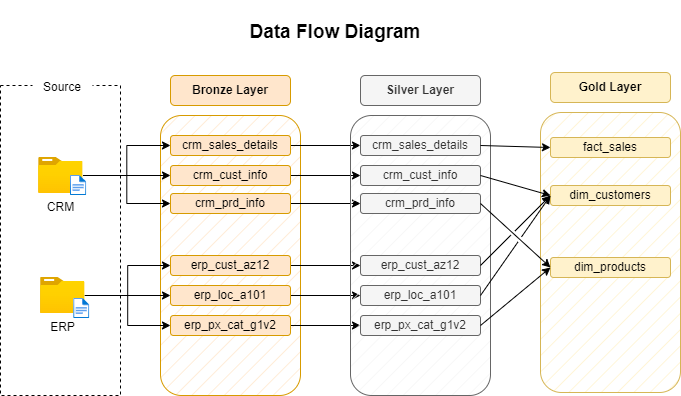

The diagram above was exported from draw.io. Its source (the exported page's mxGraphModel, read from the mxfile embedded in the PNG):
<mxGraphModel dx="1111" dy="509" grid="1" gridSize="10" guides="1" tooltips="1" connect="1" arrows="1" fold="1" page="1" pageScale="1" pageWidth="850" pageHeight="1100" math="0" shadow="0">
  <root>
    <mxCell id="0" />
    <mxCell id="1" parent="0" />
    <mxCell id="Arcu1KYI9_M_B6ktZNkH-1" value="" style="rounded=0;whiteSpace=wrap;html=1;dashed=1;" parent="1" vertex="1">
      <mxGeometry x="90" y="90" width="120" height="310" as="geometry" />
    </mxCell>
    <mxCell id="Arcu1KYI9_M_B6ktZNkH-3" value="" style="rounded=1;whiteSpace=wrap;html=1;fillColor=#ffe6cc;strokeColor=#d79b00;fillStyle=hatch;" parent="1" vertex="1">
      <mxGeometry x="250" y="120" width="140" height="280" as="geometry" />
    </mxCell>
    <mxCell id="Arcu1KYI9_M_B6ktZNkH-4" value="&lt;b&gt;Bronze Layer&lt;/b&gt;" style="rounded=1;whiteSpace=wrap;html=1;fillColor=#ffe6cc;strokeColor=#d79b00;" parent="1" vertex="1">
      <mxGeometry x="260" y="80" width="120" height="30" as="geometry" />
    </mxCell>
    <mxCell id="6oo3rJZ5pvuWZXHwUODa-9" style="edgeStyle=orthogonalEdgeStyle;rounded=0;orthogonalLoop=1;jettySize=auto;html=1;entryX=0;entryY=0.5;entryDx=0;entryDy=0;" parent="1" source="Arcu1KYI9_M_B6ktZNkH-5" target="6oo3rJZ5pvuWZXHwUODa-3" edge="1">
      <mxGeometry relative="1" as="geometry" />
    </mxCell>
    <mxCell id="Arcu1KYI9_M_B6ktZNkH-16" style="edgeStyle=orthogonalEdgeStyle;rounded=0;orthogonalLoop=1;jettySize=auto;html=1;entryX=0;entryY=0.5;entryDx=0;entryDy=0;" parent="1" source="Arcu1KYI9_M_B6ktZNkH-7" target="Arcu1KYI9_M_B6ktZNkH-13" edge="1">
      <mxGeometry relative="1" as="geometry" />
    </mxCell>
    <mxCell id="Af0pcCFkaRukw8uIw-oT-19" style="edgeStyle=orthogonalEdgeStyle;rounded=0;orthogonalLoop=1;jettySize=auto;html=1;entryX=0;entryY=0.5;entryDx=0;entryDy=0;" parent="1" source="Arcu1KYI9_M_B6ktZNkH-7" target="Arcu1KYI9_M_B6ktZNkH-5" edge="1">
      <mxGeometry relative="1" as="geometry" />
    </mxCell>
    <mxCell id="Af0pcCFkaRukw8uIw-oT-20" style="edgeStyle=orthogonalEdgeStyle;rounded=0;orthogonalLoop=1;jettySize=auto;html=1;entryX=0;entryY=0.5;entryDx=0;entryDy=0;" parent="1" source="Arcu1KYI9_M_B6ktZNkH-7" target="Arcu1KYI9_M_B6ktZNkH-12" edge="1">
      <mxGeometry relative="1" as="geometry" />
    </mxCell>
    <mxCell id="Arcu1KYI9_M_B6ktZNkH-7" value="CRM" style="image;aspect=fixed;html=1;points=[];align=center;fontSize=12;image=img/lib/azure2/general/Folder_Blank.svg;" parent="1" vertex="1">
      <mxGeometry x="128.13" y="162" width="44.36" height="36" as="geometry" />
    </mxCell>
    <mxCell id="Arcu1KYI9_M_B6ktZNkH-6" value="" style="image;aspect=fixed;html=1;points=[];align=center;fontSize=12;image=img/lib/azure2/general/File.svg;" parent="1" vertex="1">
      <mxGeometry x="160" y="180" width="16.23" height="20" as="geometry" />
    </mxCell>
    <mxCell id="Arcu1KYI9_M_B6ktZNkH-21" style="edgeStyle=orthogonalEdgeStyle;rounded=0;orthogonalLoop=1;jettySize=auto;html=1;entryX=0;entryY=0.5;entryDx=0;entryDy=0;" parent="1" source="Arcu1KYI9_M_B6ktZNkH-8" target="Arcu1KYI9_M_B6ktZNkH-17" edge="1">
      <mxGeometry relative="1" as="geometry" />
    </mxCell>
    <mxCell id="Arcu1KYI9_M_B6ktZNkH-22" style="edgeStyle=orthogonalEdgeStyle;rounded=0;orthogonalLoop=1;jettySize=auto;html=1;" parent="1" source="Arcu1KYI9_M_B6ktZNkH-8" target="Arcu1KYI9_M_B6ktZNkH-18" edge="1">
      <mxGeometry relative="1" as="geometry" />
    </mxCell>
    <mxCell id="Arcu1KYI9_M_B6ktZNkH-23" style="edgeStyle=orthogonalEdgeStyle;rounded=0;orthogonalLoop=1;jettySize=auto;html=1;entryX=0;entryY=0.5;entryDx=0;entryDy=0;" parent="1" source="Arcu1KYI9_M_B6ktZNkH-8" target="Arcu1KYI9_M_B6ktZNkH-19" edge="1">
      <mxGeometry relative="1" as="geometry" />
    </mxCell>
    <mxCell id="Arcu1KYI9_M_B6ktZNkH-8" value="ERP" style="image;aspect=fixed;html=1;points=[];align=center;fontSize=12;image=img/lib/azure2/general/Folder_Blank.svg;" parent="1" vertex="1">
      <mxGeometry x="130" y="282" width="44.36" height="36" as="geometry" />
    </mxCell>
    <mxCell id="Arcu1KYI9_M_B6ktZNkH-9" value="" style="image;aspect=fixed;html=1;points=[];align=center;fontSize=12;image=img/lib/azure2/general/File.svg;" parent="1" vertex="1">
      <mxGeometry x="163.13" y="303" width="16.23" height="20" as="geometry" />
    </mxCell>
    <mxCell id="Arcu1KYI9_M_B6ktZNkH-10" value="Source" style="text;html=1;align=center;verticalAlign=middle;whiteSpace=wrap;rounded=0;fillColor=default;" parent="1" vertex="1">
      <mxGeometry x="122" y="77" width="60" height="30" as="geometry" />
    </mxCell>
    <mxCell id="6oo3rJZ5pvuWZXHwUODa-10" style="edgeStyle=orthogonalEdgeStyle;rounded=0;orthogonalLoop=1;jettySize=auto;html=1;exitX=1;exitY=0.5;exitDx=0;exitDy=0;entryX=0;entryY=0.5;entryDx=0;entryDy=0;" parent="1" source="Arcu1KYI9_M_B6ktZNkH-12" target="6oo3rJZ5pvuWZXHwUODa-4" edge="1">
      <mxGeometry relative="1" as="geometry" />
    </mxCell>
    <mxCell id="Arcu1KYI9_M_B6ktZNkH-12" value="&lt;font&gt;crm_prd_info&lt;/font&gt;" style="rounded=1;whiteSpace=wrap;html=1;fillColor=#ffe6cc;strokeColor=#d79b00;" parent="1" vertex="1">
      <mxGeometry x="260" y="198" width="120" height="20" as="geometry" />
    </mxCell>
    <mxCell id="6oo3rJZ5pvuWZXHwUODa-11" style="edgeStyle=orthogonalEdgeStyle;rounded=0;orthogonalLoop=1;jettySize=auto;html=1;entryX=0;entryY=0.5;entryDx=0;entryDy=0;" parent="1" source="Arcu1KYI9_M_B6ktZNkH-13" target="6oo3rJZ5pvuWZXHwUODa-5" edge="1">
      <mxGeometry relative="1" as="geometry" />
    </mxCell>
    <mxCell id="Arcu1KYI9_M_B6ktZNkH-13" value="&lt;font&gt;crm_sales_details&lt;/font&gt;" style="rounded=1;whiteSpace=wrap;html=1;fillColor=#ffe6cc;strokeColor=#d79b00;" parent="1" vertex="1">
      <mxGeometry x="260" y="140" width="120" height="20" as="geometry" />
    </mxCell>
    <mxCell id="6oo3rJZ5pvuWZXHwUODa-12" style="edgeStyle=orthogonalEdgeStyle;rounded=0;orthogonalLoop=1;jettySize=auto;html=1;exitX=1;exitY=0.5;exitDx=0;exitDy=0;entryX=0;entryY=0.5;entryDx=0;entryDy=0;" parent="1" source="Arcu1KYI9_M_B6ktZNkH-17" target="6oo3rJZ5pvuWZXHwUODa-6" edge="1">
      <mxGeometry relative="1" as="geometry" />
    </mxCell>
    <mxCell id="Arcu1KYI9_M_B6ktZNkH-17" value="&lt;font&gt;erp_cust_az12&lt;/font&gt;" style="rounded=1;whiteSpace=wrap;html=1;fillColor=#ffe6cc;strokeColor=#d79b00;" parent="1" vertex="1">
      <mxGeometry x="260" y="260" width="120" height="20" as="geometry" />
    </mxCell>
    <mxCell id="6oo3rJZ5pvuWZXHwUODa-13" style="edgeStyle=orthogonalEdgeStyle;rounded=0;orthogonalLoop=1;jettySize=auto;html=1;exitX=1;exitY=0.5;exitDx=0;exitDy=0;entryX=0;entryY=0.5;entryDx=0;entryDy=0;" parent="1" source="Arcu1KYI9_M_B6ktZNkH-18" target="6oo3rJZ5pvuWZXHwUODa-7" edge="1">
      <mxGeometry relative="1" as="geometry" />
    </mxCell>
    <mxCell id="Arcu1KYI9_M_B6ktZNkH-18" value="&lt;font&gt;erp_loc_a101&lt;/font&gt;" style="rounded=1;whiteSpace=wrap;html=1;fillColor=#ffe6cc;strokeColor=#d79b00;" parent="1" vertex="1">
      <mxGeometry x="260" y="290" width="120" height="20" as="geometry" />
    </mxCell>
    <mxCell id="6oo3rJZ5pvuWZXHwUODa-14" style="edgeStyle=orthogonalEdgeStyle;rounded=0;orthogonalLoop=1;jettySize=auto;html=1;exitX=1;exitY=0.5;exitDx=0;exitDy=0;" parent="1" source="Arcu1KYI9_M_B6ktZNkH-19" target="6oo3rJZ5pvuWZXHwUODa-8" edge="1">
      <mxGeometry relative="1" as="geometry" />
    </mxCell>
    <mxCell id="Arcu1KYI9_M_B6ktZNkH-19" value="&lt;font&gt;erp_px_cat_g1v2&lt;/font&gt;" style="rounded=1;whiteSpace=wrap;html=1;fillColor=#ffe6cc;strokeColor=#d79b00;" parent="1" vertex="1">
      <mxGeometry x="260" y="320" width="120" height="20" as="geometry" />
    </mxCell>
    <mxCell id="6oo3rJZ5pvuWZXHwUODa-1" value="" style="rounded=1;whiteSpace=wrap;html=1;fillColor=#f5f5f5;strokeColor=#666666;fillStyle=hatch;fontColor=#333333;" parent="1" vertex="1">
      <mxGeometry x="440" y="120" width="140" height="280" as="geometry" />
    </mxCell>
    <mxCell id="6oo3rJZ5pvuWZXHwUODa-2" value="&lt;b&gt;Silver Layer&lt;/b&gt;" style="rounded=1;whiteSpace=wrap;html=1;fillColor=#f5f5f5;strokeColor=#666666;fontColor=#333333;" parent="1" vertex="1">
      <mxGeometry x="450" y="80" width="120" height="30" as="geometry" />
    </mxCell>
    <mxCell id="6oo3rJZ5pvuWZXHwUODa-3" value="&lt;font&gt;crm_cust_info&lt;/font&gt;" style="rounded=1;whiteSpace=wrap;html=1;fillColor=#f5f5f5;strokeColor=#666666;fontColor=#333333;" parent="1" vertex="1">
      <mxGeometry x="450" y="170" width="120" height="20" as="geometry" />
    </mxCell>
    <mxCell id="6oo3rJZ5pvuWZXHwUODa-4" value="&lt;font&gt;crm_prd_info&lt;/font&gt;" style="rounded=1;whiteSpace=wrap;html=1;fillColor=#f5f5f5;strokeColor=#666666;fontColor=#333333;" parent="1" vertex="1">
      <mxGeometry x="450" y="198" width="120" height="20" as="geometry" />
    </mxCell>
    <mxCell id="6oo3rJZ5pvuWZXHwUODa-5" value="&lt;font&gt;crm_sales_details&lt;/font&gt;" style="rounded=1;whiteSpace=wrap;html=1;fillColor=#f5f5f5;strokeColor=#666666;fontColor=#333333;" parent="1" vertex="1">
      <mxGeometry x="450" y="140" width="120" height="20" as="geometry" />
    </mxCell>
    <mxCell id="6oo3rJZ5pvuWZXHwUODa-6" value="&lt;font&gt;erp_cust_az12&lt;/font&gt;" style="rounded=1;whiteSpace=wrap;html=1;fillColor=#f5f5f5;strokeColor=#666666;fontColor=#333333;" parent="1" vertex="1">
      <mxGeometry x="450" y="260" width="120" height="20" as="geometry" />
    </mxCell>
    <mxCell id="6oo3rJZ5pvuWZXHwUODa-7" value="&lt;font&gt;erp_loc_a101&lt;/font&gt;" style="rounded=1;whiteSpace=wrap;html=1;fillColor=#f5f5f5;strokeColor=#666666;fontColor=#333333;" parent="1" vertex="1">
      <mxGeometry x="450" y="290" width="120" height="20" as="geometry" />
    </mxCell>
    <mxCell id="6oo3rJZ5pvuWZXHwUODa-8" value="&lt;font&gt;erp_px_cat_g1v2&lt;/font&gt;" style="rounded=1;whiteSpace=wrap;html=1;fillColor=#f5f5f5;strokeColor=#666666;fontColor=#333333;" parent="1" vertex="1">
      <mxGeometry x="450" y="320" width="120" height="20" as="geometry" />
    </mxCell>
    <mxCell id="Af0pcCFkaRukw8uIw-oT-1" value="" style="rounded=1;whiteSpace=wrap;html=1;fillColor=#fff2cc;strokeColor=#d6b656;fillStyle=hatch;" parent="1" vertex="1">
      <mxGeometry x="630" y="117" width="140" height="280" as="geometry" />
    </mxCell>
    <mxCell id="Af0pcCFkaRukw8uIw-oT-2" value="&lt;b&gt;Gold Layer&lt;/b&gt;" style="rounded=1;whiteSpace=wrap;html=1;fillColor=#fff2cc;strokeColor=#d6b656;" parent="1" vertex="1">
      <mxGeometry x="640" y="77" width="120" height="30" as="geometry" />
    </mxCell>
    <mxCell id="Af0pcCFkaRukw8uIw-oT-3" value="&lt;font&gt;fact_sales&lt;/font&gt;" style="rounded=1;whiteSpace=wrap;html=1;fillColor=#fff2cc;strokeColor=#d6b656;" parent="1" vertex="1">
      <mxGeometry x="640" y="142" width="120" height="20" as="geometry" />
    </mxCell>
    <mxCell id="Af0pcCFkaRukw8uIw-oT-4" value="&lt;font&gt;dim_customers&lt;/font&gt;" style="rounded=1;whiteSpace=wrap;html=1;fillColor=#fff2cc;strokeColor=#d6b656;" parent="1" vertex="1">
      <mxGeometry x="640" y="190" width="120" height="20" as="geometry" />
    </mxCell>
    <mxCell id="Af0pcCFkaRukw8uIw-oT-5" value="&lt;font&gt;dim_products&lt;/font&gt;" style="rounded=1;whiteSpace=wrap;html=1;fillColor=#fff2cc;strokeColor=#d6b656;" parent="1" vertex="1">
      <mxGeometry x="640" y="262" width="120" height="20" as="geometry" />
    </mxCell>
    <mxCell id="Af0pcCFkaRukw8uIw-oT-11" value="" style="endArrow=classic;html=1;rounded=0;entryX=0;entryY=0.5;entryDx=0;entryDy=0;exitX=1;exitY=0.5;exitDx=0;exitDy=0;jumpStyle=gap;" parent="1" source="6oo3rJZ5pvuWZXHwUODa-4" target="Af0pcCFkaRukw8uIw-oT-5" edge="1">
      <mxGeometry width="50" height="50" relative="1" as="geometry">
        <mxPoint x="570" y="320" as="sourcePoint" />
        <mxPoint x="620" y="270" as="targetPoint" />
      </mxGeometry>
    </mxCell>
    <mxCell id="Af0pcCFkaRukw8uIw-oT-12" value="" style="endArrow=classic;html=1;rounded=0;entryX=0;entryY=0.5;entryDx=0;entryDy=0;exitX=1;exitY=0.5;exitDx=0;exitDy=0;jumpStyle=gap;" parent="1" source="6oo3rJZ5pvuWZXHwUODa-8" target="Af0pcCFkaRukw8uIw-oT-5" edge="1">
      <mxGeometry width="50" height="50" relative="1" as="geometry">
        <mxPoint x="600" y="270" as="sourcePoint" />
        <mxPoint x="670" y="362" as="targetPoint" />
      </mxGeometry>
    </mxCell>
    <mxCell id="Af0pcCFkaRukw8uIw-oT-13" value="" style="endArrow=classic;html=1;rounded=0;entryX=0;entryY=0.5;entryDx=0;entryDy=0;exitX=1;exitY=0.5;exitDx=0;exitDy=0;jumpStyle=gap;" parent="1" source="6oo3rJZ5pvuWZXHwUODa-3" target="Af0pcCFkaRukw8uIw-oT-4" edge="1">
      <mxGeometry width="50" height="50" relative="1" as="geometry">
        <mxPoint x="590" y="150" as="sourcePoint" />
        <mxPoint x="660" y="242" as="targetPoint" />
      </mxGeometry>
    </mxCell>
    <mxCell id="Af0pcCFkaRukw8uIw-oT-14" value="" style="endArrow=classic;html=1;rounded=0;entryX=0;entryY=0.5;entryDx=0;entryDy=0;exitX=1;exitY=0.5;exitDx=0;exitDy=0;jumpStyle=gap;" parent="1" source="6oo3rJZ5pvuWZXHwUODa-6" target="Af0pcCFkaRukw8uIw-oT-4" edge="1">
      <mxGeometry width="50" height="50" relative="1" as="geometry">
        <mxPoint x="600" y="359" as="sourcePoint" />
        <mxPoint x="670" y="301" as="targetPoint" />
      </mxGeometry>
    </mxCell>
    <mxCell id="Af0pcCFkaRukw8uIw-oT-15" value="" style="endArrow=classic;html=1;rounded=0;exitX=1;exitY=0.5;exitDx=0;exitDy=0;jumpStyle=gap;" parent="1" source="6oo3rJZ5pvuWZXHwUODa-7" edge="1">
      <mxGeometry width="50" height="50" relative="1" as="geometry">
        <mxPoint x="580" y="340" as="sourcePoint" />
        <mxPoint x="640" y="200" as="targetPoint" />
      </mxGeometry>
    </mxCell>
    <mxCell id="Af0pcCFkaRukw8uIw-oT-17" value="" style="endArrow=classic;html=1;rounded=0;entryX=0;entryY=0.5;entryDx=0;entryDy=0;exitX=1;exitY=0.5;exitDx=0;exitDy=0;jumpStyle=gap;" parent="1" source="6oo3rJZ5pvuWZXHwUODa-5" target="Af0pcCFkaRukw8uIw-oT-3" edge="1">
      <mxGeometry width="50" height="50" relative="1" as="geometry">
        <mxPoint x="580" y="190" as="sourcePoint" />
        <mxPoint x="650" y="282" as="targetPoint" />
      </mxGeometry>
    </mxCell>
    <mxCell id="Arcu1KYI9_M_B6ktZNkH-5" value="&lt;font&gt;crm_cust_info&lt;/font&gt;" style="rounded=1;whiteSpace=wrap;html=1;fillColor=#ffe6cc;strokeColor=#d79b00;" parent="1" vertex="1">
      <mxGeometry x="260" y="170" width="120" height="20" as="geometry" />
    </mxCell>
    <mxCell id="Af0pcCFkaRukw8uIw-oT-21" value="&lt;h1&gt;&lt;font style=&quot;font-size: 19px;&quot;&gt;Data Flow Diagram&lt;/font&gt;&lt;/h1&gt;" style="text;html=1;align=center;verticalAlign=middle;whiteSpace=wrap;rounded=0;" parent="1" vertex="1">
      <mxGeometry x="335" y="20" width="180" height="30" as="geometry" />
    </mxCell>
  </root>
</mxGraphModel>